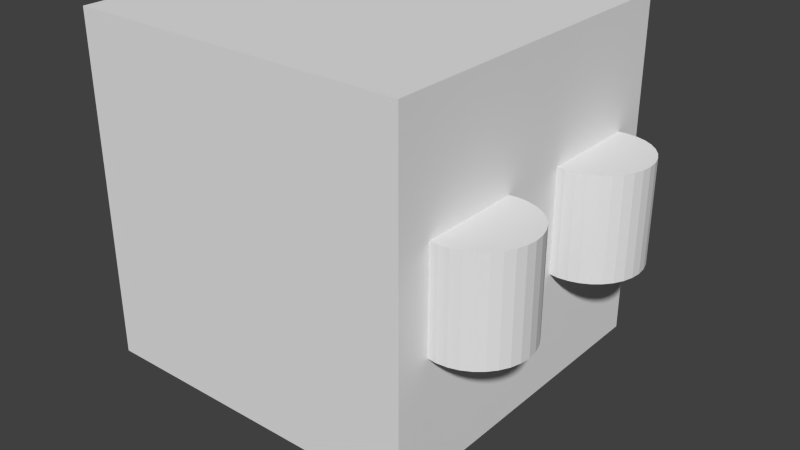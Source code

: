 # Source: fragile.blend  (saved by Blender 2.75.0; exported with 4.5.12 LTS)
import bpy
from mathutils import Matrix  # noqa: F401  (used for matrix-valued properties, if any)

bpy.ops.wm.read_factory_settings(use_empty=True)
scene = bpy.context.scene
scene.name = 'Scene'

# ---- collections
col_collection_1 = bpy.data.collections.new('Collection 1'); scene.collection.children.link(col_collection_1)

# ---- materials (node trees are filled in below, after node groups)
mat_material = bpy.data.materials.new('Material')
mat_material.alpha_threshold = 0.0
mat_material.use_transparent_shadow = False
mat_material.roughness = 0.5
mat_material.line_color = (0.0, 0.0, 0.0, 1.0)

# ---- material node trees

# ---- world
world_world = bpy.data.worlds.new('World'); scene.world = world_world
world_world.color = (0.05088, 0.05088, 0.05088)
world_world.use_sun_shadow = False
world_world.sun_shadow_jitter_overblur = 0.0
world_world.cycles.sampling_method = 'MANUAL'
world_world.cycles.sample_map_resolution = 256

# ---- meshes
me_cube = bpy.data.meshes.new('Cube')
me_cube.from_pydata([(1.05, 0.8, -0.3), (1.05, 0.8, 0.3), (1.109, 0.7942, -0.3), (1.109, 0.7942, 0.3), (1.165, 0.7772, -0.3), (1.165, 0.7772, 0.3), (1.217, 0.7494, -0.3), (1.217, 0.7494, 0.3), (1.262, 0.7121, -0.3), (1.262, 0.7121, 0.3), (1.299, 0.6667, -0.3), (1.299, 0.6667, 0.3), (1.327, 0.6148, -0.3), (1.327, 0.6148, 0.3), (1.344, 0.5585, -0.3), (1.344, 0.5585, 0.3), (1.35, 0.5, -0.3), (1.35, 0.5, 0.3), (1.344, 0.4415, -0.3), (1.344, 0.4415, 0.3), (1.327, 0.3852, -0.3), (1.327, 0.3852, 0.3), (1.299, 0.3333, -0.3), (1.299, 0.3333, 0.3), (1.262, 0.2879, -0.3), (1.262, 0.2879, 0.3), (1.217, 0.2506, -0.3), (1.217, 0.2506, 0.3), (1.165, 0.2228, -0.3), (1.165, 0.2228, 0.3), (1.109, 0.2058, -0.3), (1.109, 0.2058, 0.3), (1.05, 0.2, -0.3), (1.05, 0.2, 0.3), (0.9915, 0.2058, -0.3), (0.9915, 0.2058, 0.3), (0.9352, 0.2228, -0.3), (0.9352, 0.2228, 0.3), (0.8833, 0.2506, -0.3), (0.8833, 0.2506, 0.3), (0.8379, 0.2879, -0.3), (0.8379, 0.2879, 0.3), (0.8006, 0.3333, -0.3), (0.8006, 0.3333, 0.3), (0.7728, 0.3852, -0.3), (0.7728, 0.3852, 0.3), (0.7558, 0.4415, -0.3), (0.7558, 0.4415, 0.3), (0.75, 0.5, -0.3), (0.75, 0.5, 0.3), (0.7558, 0.5585, -0.3), (0.7558, 0.5585, 0.3), (0.7728, 0.6148, -0.3), (0.7728, 0.6148, 0.3), (0.8006, 0.6667, -0.3), (0.8006, 0.6667, 0.3), (0.8379, 0.7121, -0.3), (0.8379, 0.7121, 0.3), (0.8833, 0.7494, -0.3), (0.8833, 0.7494, 0.3), (0.9352, 0.7772, -0.3), (0.9352, 0.7772, 0.3), (0.9915, 0.7942, -0.3), (0.9915, 0.7942, 0.3), (1.05, -0.2, -0.3), (1.05, -0.2, 0.3), (1.109, -0.2058, -0.3), (1.109, -0.2058, 0.3), (1.165, -0.2228, -0.3), (1.165, -0.2228, 0.3), (1.217, -0.2506, -0.3), (1.217, -0.2506, 0.3), (1.262, -0.2879, -0.3), (1.262, -0.2879, 0.3), (1.299, -0.3333, -0.3), (1.299, -0.3333, 0.3), (1.327, -0.3852, -0.3), (1.327, -0.3852, 0.3), (1.344, -0.4415, -0.3), (1.344, -0.4415, 0.3), (1.35, -0.5, -0.3), (1.35, -0.5, 0.3), (1.344, -0.5585, -0.3), (1.344, -0.5585, 0.3), (1.327, -0.6148, -0.3), (1.327, -0.6148, 0.3), (1.299, -0.6667, -0.3), (1.299, -0.6667, 0.3), (1.262, -0.7121, -0.3), (1.262, -0.7121, 0.3), (1.217, -0.7494, -0.3), (1.217, -0.7494, 0.3), (1.165, -0.7772, -0.3), (1.165, -0.7772, 0.3), (1.109, -0.7942, -0.3), (1.109, -0.7942, 0.3), (1.05, -0.8, -0.3), (1.05, -0.8, 0.3), (0.9915, -0.7942, -0.3), (0.9915, -0.7942, 0.3), (0.9352, -0.7772, -0.3), (0.9352, -0.7772, 0.3), (0.8833, -0.7494, -0.3), (0.8833, -0.7494, 0.3), (0.8379, -0.7121, -0.3), (0.8379, -0.7121, 0.3), (0.8006, -0.6667, -0.3), (0.8006, -0.6667, 0.3), (0.7728, -0.6148, -0.3), (0.7728, -0.6148, 0.3), (0.7558, -0.5585, -0.3), (0.7558, -0.5585, 0.3), (0.75, -0.5, -0.3), (0.75, -0.5, 0.3), (0.7558, -0.4415, -0.3), (0.7558, -0.4415, 0.3), (0.7728, -0.3852, -0.3), (0.7728, -0.3852, 0.3), (0.8006, -0.3333, -0.3), (0.8006, -0.3333, 0.3), (0.8379, -0.2879, -0.3), (0.8379, -0.2879, 0.3), (0.8833, -0.2506, -0.3), (0.8833, -0.2506, 0.3), (0.9352, -0.2228, -0.3), (0.9352, -0.2228, 0.3), (0.9915, -0.2058, -0.3), (0.9915, -0.2058, 0.3), (1.0, 1.0, -1.0), (1.0, -1.0, -1.0), (-1.0, -1.0, -1.0), (-1.0, 1.0, -1.0), (1.0, 1.0, 1.0), (1.0, -1.0, 1.0), (-1.0, -1.0, 1.0), (-1.0, 1.0, 1.0)], [], [(0, 1, 3, 2), (2, 3, 5, 4), (4, 5, 7, 6), (6, 7, 9, 8), (8, 9, 11, 10), (10, 11, 13, 12), (12, 13, 15, 14), (14, 15, 17, 16), (16, 17, 19, 18), (18, 19, 21, 20), (20, 21, 23, 22), (22, 23, 25, 24), (24, 25, 27, 26), (26, 27, 29, 28), (28, 29, 31, 30), (30, 31, 33, 32), (32, 33, 35, 34), (34, 35, 37, 36), (36, 37, 39, 38), (38, 39, 41, 40), (40, 41, 43, 42), (42, 43, 45, 44), (44, 45, 47, 46), (46, 47, 49, 48), (48, 49, 51, 50), (50, 51, 53, 52), (52, 53, 55, 54), (54, 55, 57, 56), (56, 57, 59, 58), (58, 59, 61, 60), (3, 1, 63, 61, 59, 57, 55, 53, 51, 49, 47, 45, 43, 41, 39, 37, 35, 33, 31, 29, 27, 25, 23, 21, 19, 17, 15, 13, 11, 9, 7, 5), (62, 63, 1, 0), (60, 61, 63, 62), (0, 2, 4, 6, 8, 10, 12, 14, 16, 18, 20, 22, 24, 26, 28, 30, 32, 34, 36, 38, 40, 42, 44, 46, 48, 50, 52, 54, 56, 58, 60, 62), (64, 65, 67, 66), (66, 67, 69, 68), (68, 69, 71, 70), (70, 71, 73, 72), (72, 73, 75, 74), (74, 75, 77, 76), (76, 77, 79, 78), (78, 79, 81, 80), (80, 81, 83, 82), (82, 83, 85, 84), (84, 85, 87, 86), (86, 87, 89, 88), (88, 89, 91, 90), (90, 91, 93, 92), (92, 93, 95, 94), (94, 95, 97, 96), (96, 97, 99, 98), (98, 99, 101, 100), (100, 101, 103, 102), (102, 103, 105, 104), (104, 105, 107, 106), (106, 107, 109, 108), (108, 109, 111, 110), (110, 111, 113, 112), (112, 113, 115, 114), (114, 115, 117, 116), (116, 117, 119, 118), (118, 119, 121, 120), (120, 121, 123, 122), (122, 123, 125, 124), (67, 65, 127, 125, 123, 121, 119, 117, 115, 113, 111, 109, 107, 105, 103, 101, 99, 97, 95, 93, 91, 89, 87, 85, 83, 81, 79, 77, 75, 73, 71, 69), (126, 127, 65, 64), (124, 125, 127, 126), (64, 66, 68, 70, 72, 74, 76, 78, 80, 82, 84, 86, 88, 90, 92, 94, 96, 98, 100, 102, 104, 106, 108, 110, 112, 114, 116, 118, 120, 122, 124, 126), (128, 129, 130, 131), (132, 135, 134, 133), (128, 132, 133, 129), (129, 133, 134, 130), (130, 134, 135, 131), (132, 128, 131, 135)])
me_cube.materials.append(mat_material)
me_cube.use_remesh_preserve_volume = False
me_cube.use_remesh_preserve_attributes = False
me_cube.use_mirror_vertex_groups = False
me_cube.update()
arm_x = bpy.data.armatures.new('アーマチュア')  # bones are not reproduced

# ---- objects
ob_x = bpy.data.objects.new('アーマチュア', arm_x)
ob_cube = bpy.data.objects.new('Cube', me_cube)

# ---- transforms, parenting, visibility, modifiers, constraints
ob_x.location = (0.0, 0.0, 0.0)
ob_x.show_in_front = True
ob_x.lineart.crease_threshold = 0.0
ob_cube.location = (0.0, 0.0, 0.0)
ob_cube.lock_rotations_4d = False
ob_cube.empty_display_type = 'ARROWS'
ob_cube.lineart.crease_threshold = 0.0
_vg = ob_cube.vertex_groups.new(name='Bone')
for _i, _w in zip([0, 1, 2, 3, 4, 5, 6, 7, 8, 9, 10, 11, 12, 13, 14, 15, 16, 17, 18, 19, 20, 21, 22, 23, 24, 25, 26, 27, 28, 29, 30, 31, 32, 33, 34, 35, 36, 37, 38, 39, 40, 41, 42, 43, 44, 45, 46, 47, 48, 49, 50, 51, 52, 53, 54, 55, 56, 57, 58, 59, 60, 61, 62, 63, 64, 65, 66, 67, 68, 69, 70, 71, 72, 73, 74, 75, 76, 77, 78, 79, 80, 81, 82, 83, 84, 85, 86, 87, 88, 89, 90, 91, 92, 93, 94, 95, 96, 97, 98, 99, 100, 101, 102, 103, 104, 105, 106, 107, 108, 109, 110, 111, 112, 113, 114, 115, 116, 117, 118, 119, 120, 121, 122, 123, 124, 125, 126, 127, 128, 129, 130, 131, 132, 133, 134, 135], [0.9834, 1.0, 1.0, 1.0, 1.0, 1.0, 1.0, 1.0, 1.0, 1.0, 1.0, 1.0, 1.0, 1.0, 1.0, 1.0, 0.9999, 1.0, 1.0, 1.0, 1.0, 1.0, 1.0, 1.0, 1.0, 1.0, 1.0, 1.0, 0.9999, 1.0, 0.9953, 1.0, 0.9872, 1.0, 1.0, 1.0, 1.0, 0.9999, 1.0, 0.9999, 1.0, 1.0, 1.0, 1.0, 1.0, 1.0, 1.0, 1.0, 0.9999, 1.0, 1.0, 1.0, 1.0, 1.0, 1.0, 1.0, 1.0, 1.0, 1.0, 1.0, 0.9998, 1.0, 0.9845, 1.0, 1.0, 1.0, 1.0, 1.0, 1.0, 1.0, 1.0, 1.0, 1.0, 1.0, 1.0, 1.0, 1.0, 1.0, 1.0, 1.0, 1.0, 1.0, 1.0, 1.0, 1.0, 1.0, 1.0, 1.0, 1.0, 1.0, 1.0, 1.0, 1.0, 1.0, 1.0, 1.0, 0.0008094, 1.0, 1.0, 1.0, 1.0, 1.0, 1.0, 1.0, 1.0, 1.0, 1.0, 1.0, 1.0, 1.0, 1.0, 1.0, 1.0, 1.0, 1.0, 1.0, 0.9362, 1.0, 1.0, 1.0, 1.0, 1.0, 1.0, 1.0, 1.0, 1.0, 1.0, 1.0, 1.0, 1.0, 1.0, 0.9993, 1.0, 1.0, 1.0, 0.9989]): _vg.add([_i], _w, 'REPLACE')
_m = ob_cube.modifiers.new('アーマチュア', 'ARMATURE')
_m.object = ob_x

# ---- collection membership
col_collection_1.objects.link(ob_x)
col_collection_1.objects.link(ob_cube)

# ---- scene / render settings (as saved in the file)
scene.frame_start = 1; scene.frame_end = 13; scene.frame_set(6)
scene.render.engine = 'BLENDER_EEVEE_NEXT'
scene.render.resolution_percentage = 50
scene.render.dither_intensity = 0.0
scene.cycles.use_denoising = False
scene.cycles.samples = 10
scene.cycles.sampling_pattern = 'TABULATED_SOBOL'
scene.cycles.light_sampling_threshold = 0.0
scene.cycles.use_adaptive_sampling = False
scene.cycles.use_light_tree = False
scene.cycles.blur_glossy = 0.0
scene.cycles.pixel_filter_type = 'GAUSSIAN'
scene.cycles.sample_clamp_indirect = 0.0
scene.view_settings.view_transform = 'Standard'
bpy.context.view_layer.update()

# ---- added for rendering (the .blend has no active camera and no usable light): camera, sun
cam_auto = bpy.data.cameras.new('AutoCamera')
cam_auto.lens = 50.0
cam_auto.sensor_width = 36.0
cam_auto.clip_end = 1000.0
ob_auto_camera = bpy.data.objects.new('AutoCamera', cam_auto)
scene.collection.objects.link(ob_auto_camera)
ob_auto_camera.location = (3.57732, -4.08279, 2.51443)
ob_auto_camera.rotation_euler = (1.09748, -7.21219e-08, 0.694738)
scene.camera = ob_auto_camera
light_auto_sun = bpy.data.lights.new('AutoSun', 'SUN')
light_auto_sun.energy = 3.0
light_auto_sun.angle = 0.0523599
ob_auto_sun = bpy.data.objects.new('AutoSun', light_auto_sun)
scene.collection.objects.link(ob_auto_sun)
ob_auto_sun.rotation_euler = (0.872665, 0.174533, 0.523599)
bpy.context.view_layer.update()
